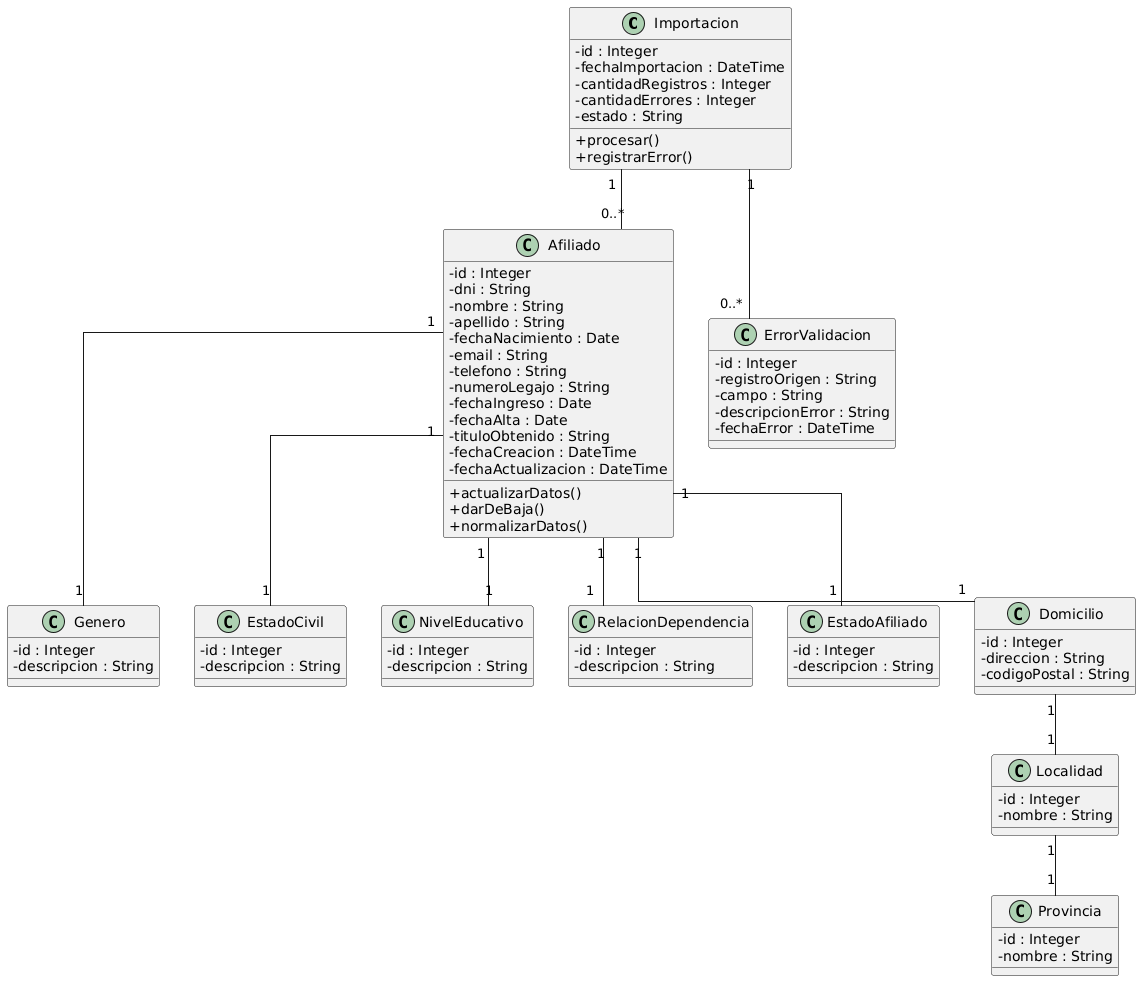

The diagram above was rendered by PlantUML. Its source (embedded in the PNG):
@startuml
skinparam linetype ortho
skinparam classAttributeIconSize 0

' =========================
' CLASES PRINCIPALES
' =========================

class Importacion {
    - id : Integer
    - fechaImportacion : DateTime
    - cantidadRegistros : Integer
    - cantidadErrores : Integer
    - estado : String

    + procesar()
    + registrarError()
}

class Afiliado {
    - id : Integer
    - dni : String
    - nombre : String
    - apellido : String
    - fechaNacimiento : Date
    - email : String
    - telefono : String
    - numeroLegajo : String
    - fechaIngreso : Date
    - fechaAlta : Date
    - tituloObtenido : String
    - fechaCreacion : DateTime
    - fechaActualizacion : DateTime

    + actualizarDatos()
    + darDeBaja()
    + normalizarDatos()
}

class ErrorValidacion {
    - id : Integer
    - registroOrigen : String
    - campo : String
    - descripcionError : String
    - fechaError : DateTime
}

' =========================
' CLASES DE DOMINIO
' =========================

class Genero {
    - id : Integer
    - descripcion : String
}

class EstadoCivil {
    - id : Integer
    - descripcion : String
}

class NivelEducativo {
    - id : Integer
    - descripcion : String
}

class RelacionDependencia {
    - id : Integer
    - descripcion : String
}

class EstadoAfiliado {
    - id : Integer
    - descripcion : String
}

' =========================
' DOMICILIO
' =========================

class Domicilio {
    - id : Integer
    - direccion : String
    - codigoPostal : String
}

class Localidad {
    - id : Integer
    - nombre : String
}

class Provincia {
    - id : Integer
    - nombre : String
}

' =========================
' RELACIONES
' =========================

Importacion "1" -- "0..*" Afiliado
Importacion "1" -- "0..*" ErrorValidacion

Afiliado "1" -- "1" Genero
Afiliado "1" -- "1" EstadoCivil
Afiliado "1" -- "1" NivelEducativo
Afiliado "1" -- "1" RelacionDependencia
Afiliado "1" -- "1" EstadoAfiliado
Afiliado "1" -- "1" Domicilio

Domicilio "1" -- "1" Localidad
Localidad "1" -- "1" Provincia
@enduml